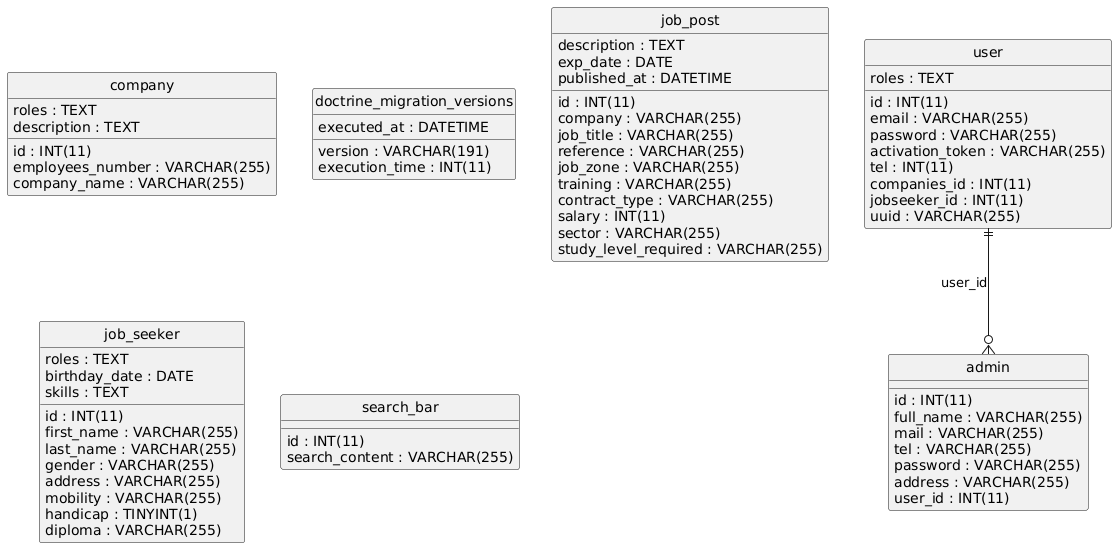

The diagram above was rendered by PlantUML. Its source (embedded in the PNG):
@startuml
hide circle
skinparam linetype ortho

entity "admin" as admin {
  id : INT(11)
  full_name : VARCHAR(255)
  mail : VARCHAR(255)
  tel : VARCHAR(255)
  password : VARCHAR(255)
  address : VARCHAR(255)
  user_id : INT(11)
}

entity "company" as company {
  id : INT(11)
  roles : TEXT
  employees_number : VARCHAR(255)
  company_name : VARCHAR(255)
  description : TEXT
}

entity "doctrine_migration_versions" as doctrine_migration_versions {
  version : VARCHAR(191)
  executed_at : DATETIME
  execution_time : INT(11)
}

entity "job_post" as job_post {
  id : INT(11)
  company : VARCHAR(255)
  job_title : VARCHAR(255)
  description : TEXT
  reference : VARCHAR(255)
  exp_date : DATE
  job_zone : VARCHAR(255)
  training : VARCHAR(255)
  contract_type : VARCHAR(255)
  published_at : DATETIME
  salary : INT(11)
  sector : VARCHAR(255)
  study_level_required : VARCHAR(255)
}

entity "job_seeker" as job_seeker {
  id : INT(11)
  roles : TEXT
  first_name : VARCHAR(255)
  last_name : VARCHAR(255)
  gender : VARCHAR(255)
  birthday_date : DATE
  address : VARCHAR(255)
  mobility : VARCHAR(255)
  handicap : TINYINT(1)
  diploma : VARCHAR(255)
  skills : TEXT
}

entity "search_bar" as search_bar {
  id : INT(11)
  search_content : VARCHAR(255)
}

entity "user" as user {
  id : INT(11)
  email : VARCHAR(255)
  password : VARCHAR(255)
  activation_token : VARCHAR(255)
  tel : INT(11)
  companies_id : INT(11)
  jobseeker_id : INT(11)
  uuid : VARCHAR(255)
  roles : TEXT
}

user ||--o{ admin : "user_id"
@enduml